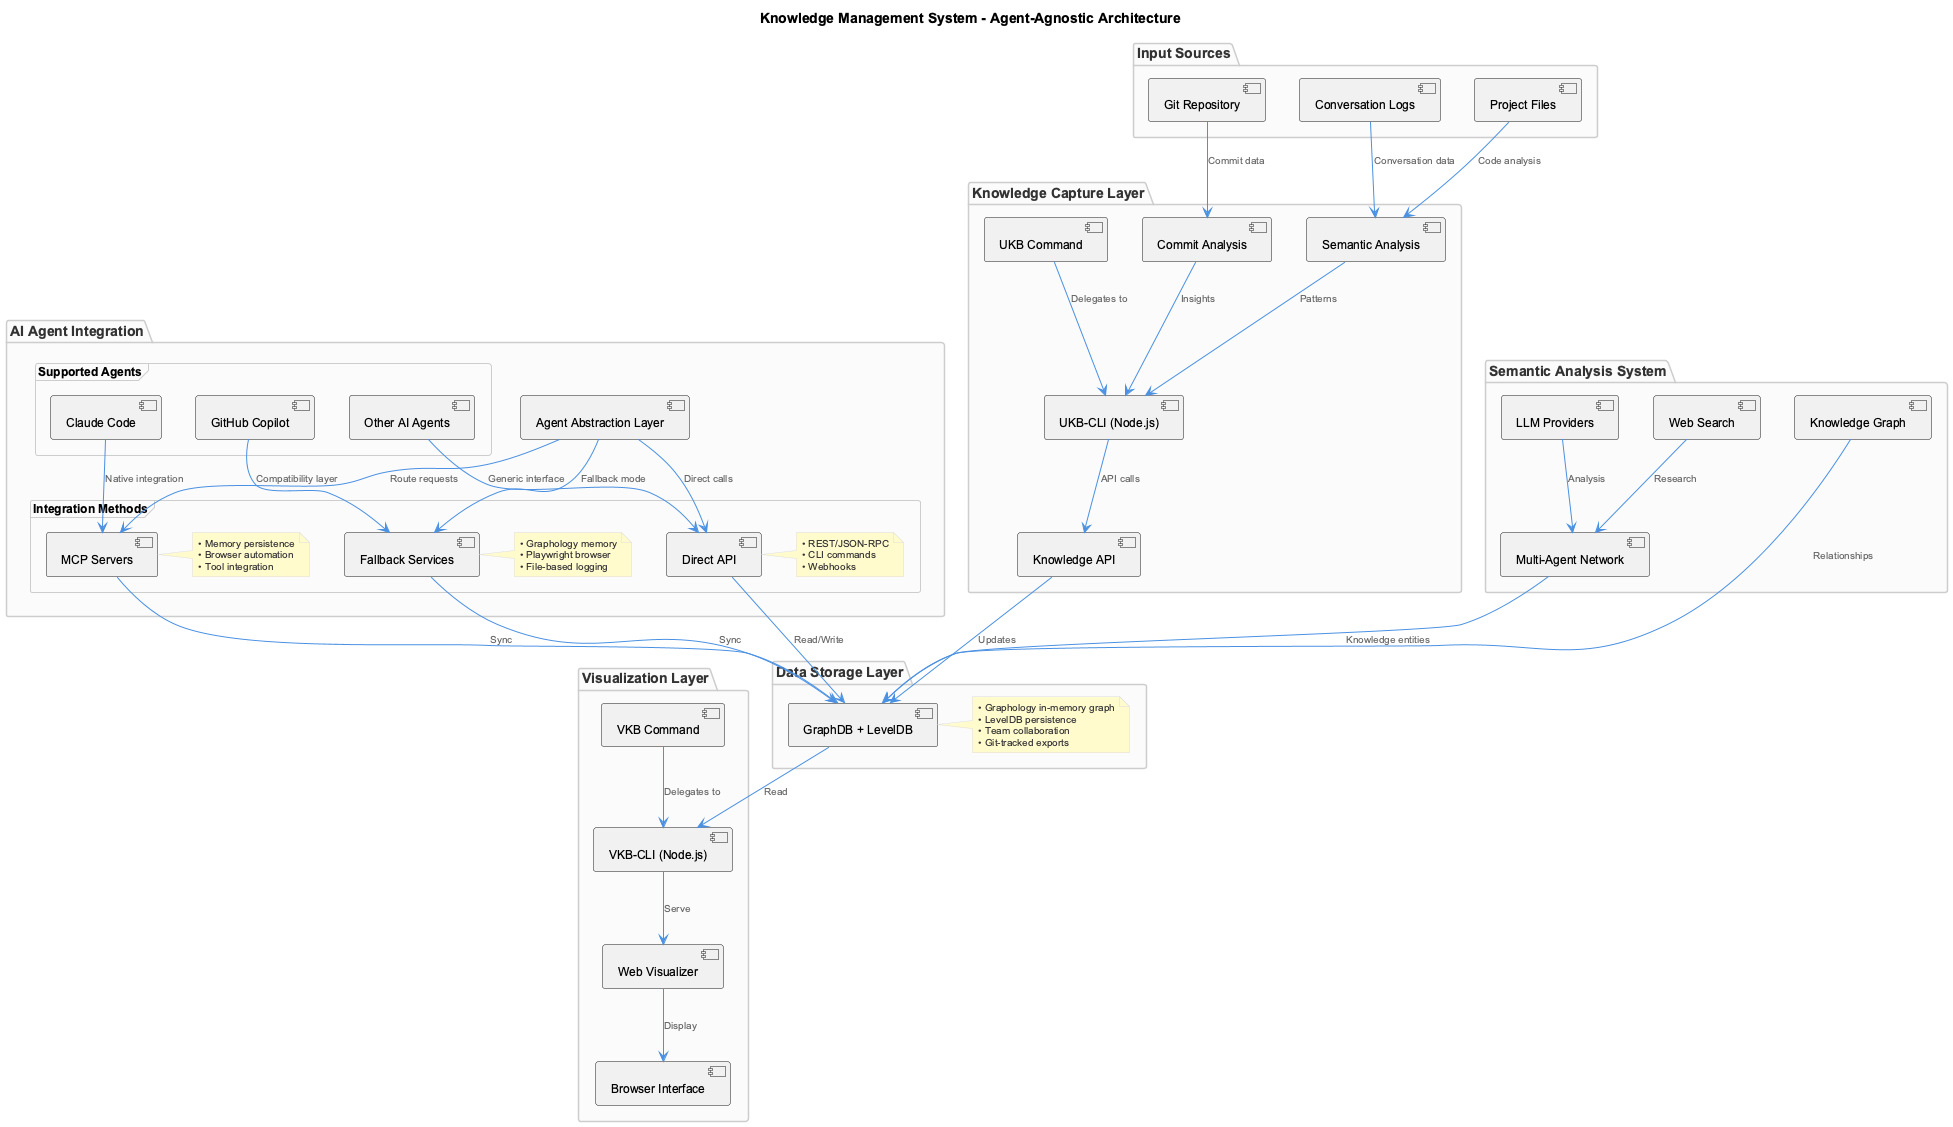

The diagram above was rendered by PlantUML. Its source (embedded in the PNG):
@startuml system-architecture-agnostic
!include _standard-style.puml

title Knowledge Management System - Agent-Agnostic Architecture

top to bottom direction

package "Input Sources" {
  [Git Repository] as git
  [Conversation Logs] as logs
  [Project Files] as files
}

package "Knowledge Capture Layer" {
  [UKB Command] as ukb
  [UKB-CLI (Node.js)] as ukbcli
  [Knowledge API] as kapi
  [Commit Analysis] as analysis
  [Semantic Analysis] as semantic
}

package "Data Storage Layer" {
  database [GraphDB + LevelDB] as storage
  note right of storage
    • Graphology in-memory graph
    • LevelDB persistence
    • Team collaboration
    • Git-tracked exports
  end note
}

package "Visualization Layer" {
  [VKB Command] as vkb
  [VKB-CLI (Node.js)] as vkbcli
  [Web Visualizer] as visualizer
  [Browser Interface] as browser
}

package "AI Agent Integration" {
  component [Agent Abstraction Layer] as agentlayer
  
  frame "Supported Agents" {
    [Claude Code] as claude
    [GitHub Copilot] as copilot
    [Other AI Agents] as other
  }
  
  frame "Integration Methods" {
    component [MCP Servers] as mcp
    note right of mcp
      • Memory persistence
      • Browser automation
      • Tool integration
    end note
    
    component [Fallback Services] as fallback
    note right of fallback
      • Graphology memory
      • Playwright browser
      • File-based logging
    end note
    
    component [Direct API] as api
    note right of api
      • REST/JSON-RPC
      • CLI commands
      • Webhooks
    end note
  }
}

package "Semantic Analysis System" {
  [Multi-Agent Network] as agents
  [LLM Providers] as llm
  [Web Search] as search
  [Knowledge Graph] as graph
}

' Input connections
git --> analysis : Commit data
logs --> semantic : Conversation data
files --> semantic : Code analysis

' Knowledge capture flow
analysis --> ukbcli : Insights
semantic --> ukbcli : Patterns
ukb --> ukbcli : Delegates to
ukbcli --> kapi : API calls
kapi --> storage : Updates

' Visualization flow
storage --> vkbcli : Read
vkb --> vkbcli : Delegates to
vkbcli --> visualizer : Serve
visualizer --> browser : Display

' Agent integration
claude --> mcp : Native integration
copilot --> fallback : Compatibility layer
other --> api : Generic interface

agentlayer --> mcp : Route requests
agentlayer --> fallback : Fallback mode
agentlayer --> api : Direct calls

mcp --> storage : Sync
fallback --> storage : Sync
api --> storage : Read/Write

' Semantic analysis integration
agents --> storage : Knowledge entities
llm --> agents : Analysis
search --> agents : Research
graph --> storage : Relationships

@enduml